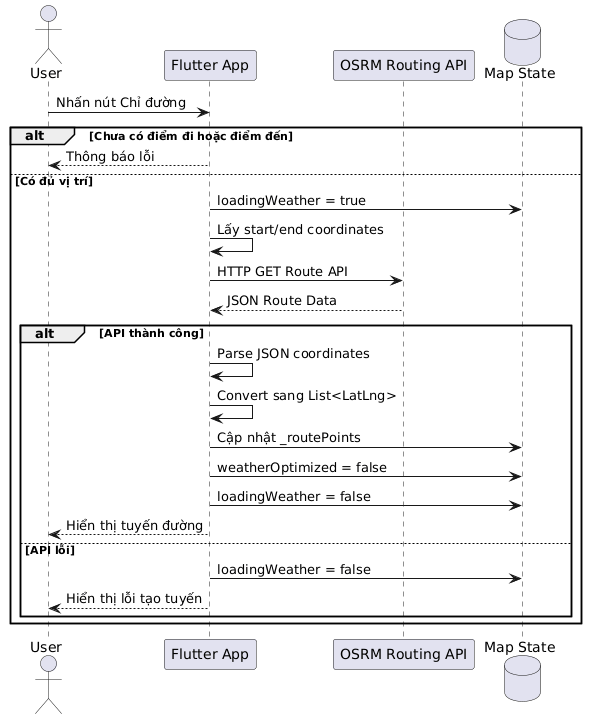

The diagram above was rendered by PlantUML. Its source (embedded in the PNG):
@startuml
actor User

participant "Flutter App" as App
participant "OSRM Routing API" as OSRM
database "Map State" as State

User -> App : Nhấn nút Chỉ đường

alt Chưa có điểm đi hoặc điểm đến

    App --> User : Thông báo lỗi

else Có đủ vị trí

    App -> State : loadingWeather = true

    App -> App : Lấy start/end coordinates

    App -> OSRM : HTTP GET Route API

    OSRM --> App : JSON Route Data

    alt API thành công

        App -> App : Parse JSON coordinates

        App -> App : Convert sang List<LatLng>

        App -> State : Cập nhật _routePoints

        App -> State : weatherOptimized = false

        App -> State : loadingWeather = false

        App --> User : Hiển thị tuyến đường

    else API lỗi

        App -> State : loadingWeather = false

        App --> User : Hiển thị lỗi tạo tuyến

    end

end
@enduml